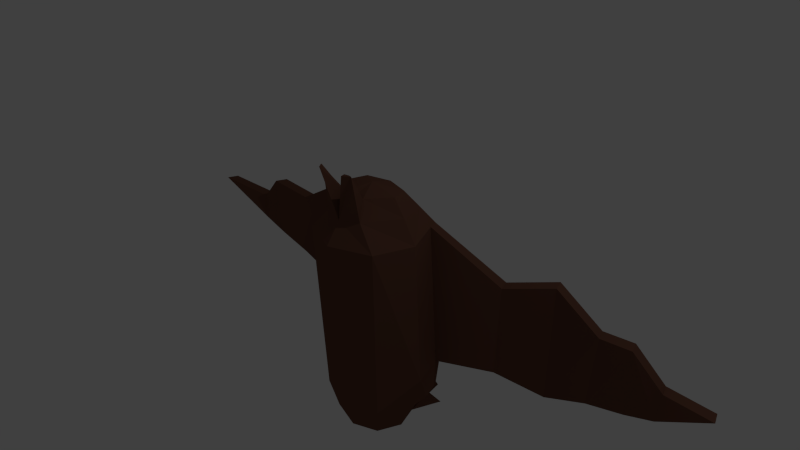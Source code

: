 # Source: bat02-002mirror006anim2fix_shadeless.blend  (saved by Blender 2.66.1; exported with 4.5.12 LTS)
import bpy
from mathutils import Matrix  # noqa: F401  (used for matrix-valued properties, if any)

bpy.ops.wm.read_factory_settings(use_empty=True)
scene = bpy.context.scene
scene.name = 'Scene'

# ---- collections
col_collection_1 = bpy.data.collections.new('Collection 1'); scene.collection.children.link(col_collection_1)

# ---- materials (node trees are filled in below, after node groups)
mat_material_001 = bpy.data.materials.new('Material.001')
mat_material_001.alpha_threshold = 0.0
mat_material_001.use_transparent_shadow = False
mat_material_001.diffuse_color = (0.1473, 0.06546, 0.0431, 1.0)
mat_material_001.roughness = 0.5
mat_material_001.line_color = (0.0, 0.0, 0.0, 1.0)

# ---- material node trees

# ---- world
world_world = bpy.data.worlds.new('World'); scene.world = world_world
world_world.color = (0.05088, 0.05088, 0.05088)
world_world.use_sun_shadow = False
world_world.sun_shadow_jitter_overblur = 0.0
world_world.cycles.sampling_method = 'MANUAL'
world_world.cycles.sample_map_resolution = 256

# ---- cameras
cam_camera = bpy.data.cameras.new('Camera')
cam_camera.clip_end = 100.0
cam_camera.lens = 35.0
cam_camera.sensor_width = 32.0
cam_camera.sensor_height = 18.0
cam_camera.ortho_scale = 7.314
cam_camera.dof.focus_distance = 0.0
cam_camera.dof.aperture_fstop = 128.0

# ---- lights
light_lamp = bpy.data.lights.new('Lamp', 'POINT')
light_lamp.transmission_factor = 0.0
light_lamp.cutoff_distance = 30.0
light_lamp.energy = 100.0
light_lamp.shadow_buffer_clip_start = 1.001
light_lamp.shadow_soft_size = 0.1
light_lamp.shadow_maximum_resolution = 0.006
light_lamp.use_absolute_resolution = True
light_lamp.cycles.use_multiple_importance_sampling = False

# ---- meshes
me_sphere = bpy.data.meshes.new('Sphere')
me_sphere.from_pydata([(0.34, 0.2252, 0.932), (0.4571, 0.3841, 0.7029), (0.5763, 0.543, 0.4687), (0.5771, 0.5655, -2.028), (0.351, 0.3265, -2.48), (0.4063, 0.008206, 0.932), (0.5718, 0.008206, 0.7029), (0.7609, 0.008206, 0.3899), (0.7218, -1.543e-07, -2.028), (0.4789, -8.164e-08, -2.48), (0.1751, -0.3005, 0.9322), (0.2921, -0.4594, 0.7031), (0.5763, -0.5266, 0.3899), (0.5003, -0.448, -2.028), (0.351, -0.3265, -2.48), (0.5003, 0.5655, -2.028), (0.351, 0.3265, -2.48), (0.7218, -1.543e-07, -2.028), (0.4789, -8.164e-08, -2.48), (0.5771, 0.5655, -2.028), (0.351, 0.3265, -2.48), (0.5771, 0.5655, -2.028), (0.351, 0.3265, -2.48), (0.5771, 0.5655, -2.028), (0.351, 0.3265, -2.48), (0.01442, 0.8359, -2.055), (0.3174, 0.9421, -2.688), (0.5915, 0.6017, -2.055), (0.07687, 0.618, -2.252), (0.3997, 0.5356, -2.252), (0.6184, 0.6092, -1.541), (0.8571, -1.569e-07, -1.541), (0.6686, 0.2756, 0.3899), (0.6878, 0.2827, -2.028), (0.7378, 0.3046, -1.541), (0.6225, 0.4093, 0.4687), (0.6781, 0.4569, -1.541), (2.065, 1.208, -0.04882), (2.024, 1.164, -1.671), (2.129, 1.045, -0.04882), (2.083, 1.012, -1.671), (3.676, 1.088, -0.6787), (3.635, 1.045, -1.056), (3.74, 0.9252, -0.6787), (3.695, 0.8924, -1.056), (4.413, 0.8326, -0.5023), (2.689, 1.097, -1.363), (4.475, 0.6748, -0.5023), (2.748, 0.9444, -1.363), (1.381, 0.838, -1.562), (1.321, 0.9903, -1.562), (1.426, 0.8708, -0.2767), (1.362, 1.034, -0.2767), (2.794, 1.027, -0.4372), (2.73, 1.19, -0.4372), (3.292, 0.9223, -1.21), (3.274, 1.03, -0.274), (3.232, 1.075, -1.21), (3.338, 0.8663, -0.274), (0.2544, -0.5668, 1.346), (0.2661, -0.5484, 1.328), (0.2171, -0.6074, 1.364), (0.202, -0.6452, 1.346), (0.0, 0.3151, 0.932), (0.0, 0.5398, 0.7029), (0.0, 0.7645, 0.3899), (0.0, 0.7997, -2.028), (0.0, 0.4617, -2.48), (0.0, 0.008206, 1.016), (-0.34, 0.2252, 0.932), (-0.4571, 0.3841, 0.7029), (-0.5763, 0.543, 0.4687), (-0.5771, 0.5655, -2.028), (-0.351, 0.3265, -2.48), (-0.4063, 0.008206, 0.932), (-0.5718, 0.008206, 0.7029), (-0.7609, 0.008206, 0.3899), (-0.7218, -1.543e-07, -2.028), (-0.4789, -8.164e-08, -2.48), (-0.1751, -0.3005, 0.9322), (-0.2921, -0.4594, 0.7031), (-0.5763, -0.5266, 0.3899), (-0.5003, -0.448, -2.028), (-0.351, -0.3265, -2.48), (0.0, -0.3202, 0.9013), (0.0, -0.5449, 0.6722), (0.0, -0.7481, 0.3899), (0.0, -0.6822, -2.028), (0.0, -0.4617, -2.48), (0.0, 0.08646, -2.645), (-0.5003, 0.5655, -2.028), (-0.351, 0.3265, -2.48), (-0.7218, -1.543e-07, -2.028), (-0.4789, -8.164e-08, -2.48), (0.0, 0.7997, -2.028), (0.0, 0.4617, -2.48), (-0.5771, 0.5655, -2.028), (-0.351, 0.3265, -2.48), (0.0, 0.7997, -2.028), (0.0, 0.4617, -2.48), (-0.5771, 0.5655, -2.028), (-0.351, 0.3265, -2.48), (0.0, 0.7997, -2.028), (0.0, 0.4617, -2.48), (-0.5771, 0.5655, -2.028), (-0.351, 0.3265, -2.48), (-0.01442, 0.8359, -2.055), (-0.3174, 0.9421, -2.688), (-0.5915, 0.6017, -2.055), (-0.07687, 0.618, -2.252), (-0.3997, 0.5356, -2.252), (-0.6184, 0.6092, -1.541), (-0.8571, -1.569e-07, -1.541), (-0.6686, 0.2756, 0.3899), (-0.6878, 0.2827, -2.028), (-0.7378, 0.3046, -1.541), (-0.6225, 0.4093, 0.4687), (-0.6781, 0.4569, -1.541), (-2.065, 1.208, -0.04882), (-2.024, 1.164, -1.671), (-2.129, 1.045, -0.04882), (-2.083, 1.012, -1.671), (-3.676, 1.088, -0.6787), (-3.635, 1.045, -1.056), (-3.74, 0.9252, -0.6787), (-3.695, 0.8924, -1.056), (-4.413, 0.8326, -0.5023), (-2.689, 1.097, -1.363), (-4.475, 0.6748, -0.5023), (-2.748, 0.9444, -1.363), (-1.381, 0.838, -1.562), (-1.321, 0.9903, -1.562), (-1.426, 0.8708, -0.2767), (-1.362, 1.034, -0.2767), (-2.794, 1.027, -0.4372), (-2.73, 1.19, -0.4372), (-3.292, 0.9223, -1.21), (-3.274, 1.03, -0.274), (-3.232, 1.075, -1.21), (-3.338, 0.8663, -0.274), (-0.2544, -0.5668, 1.346), (-0.2661, -0.5484, 1.328), (-0.2171, -0.6074, 1.364), (-0.202, -0.6452, 1.346)], [(49, 51), (50, 52), (46, 54), (48, 53), (130, 132), (131, 133), (127, 135), (129, 134)], [(65, 64, 1, 2), (66, 3, 19, 94), (64, 63, 0, 1), (66, 65, 2, 30, 3), (2, 1, 6, 7, 32, 35), (9, 4, 16, 18), (1, 0, 5, 6), (34, 32, 7, 31), (6, 5, 10, 11), (8, 31, 7, 12, 13), (7, 6, 11, 12), (9, 8, 13, 14), (12, 11, 85, 86), (14, 13, 87, 88), (85, 11, 60, 62), (13, 12, 86, 87), (89, 67, 4), (63, 68, 0), (89, 4, 9), (0, 68, 5), (89, 9, 14), (5, 68, 10), (89, 14, 88), (10, 68, 84), (16, 15, 17, 18), (8, 9, 18, 17), (4, 3, 15, 16), (3, 33, 8, 17, 15), (94, 19, 21, 98), (3, 4, 20, 19), (4, 67, 95, 20), (98, 21, 23, 102), (19, 20, 22, 21), (20, 95, 99, 22), (102, 23, 27, 25), (22, 99, 103, 24), (21, 22, 24, 23), (36, 35, 32, 34), (103, 102, 25, 28, 26), (3, 30, 36, 34, 33), (33, 34, 31, 8), (26, 28, 25, 27, 29), (23, 24, 26, 29, 27), (24, 103, 26), (35, 36, 49, 40, 39, 51), (58, 55, 44, 43), (30, 2, 52, 37, 38, 50), (52, 51, 39, 37), (49, 50, 38, 40), (38, 37, 54, 56, 57, 46), (57, 56, 41, 42), (55, 57, 42, 44), (56, 58, 43, 41), (48, 46, 57, 55), (41, 43, 47, 45), (44, 42, 45, 47), (43, 44, 47), (36, 30, 50, 49), (2, 35, 51, 52), (37, 39, 53, 54), (39, 40, 48, 55, 58, 53), (42, 41, 45), (40, 38, 46, 48), (54, 53, 58, 56), (60, 59, 61, 62), (11, 10, 59, 60), (84, 85, 62, 61), (10, 84, 61, 59), (65, 71, 70, 64), (66, 94, 96, 72), (64, 70, 69, 63), (66, 72, 111, 71, 65), (71, 116, 113, 76, 75, 70), (78, 93, 91, 73), (70, 75, 74, 69), (115, 112, 76, 113), (75, 80, 79, 74), (77, 82, 81, 76, 112), (76, 81, 80, 75), (78, 83, 82, 77), (81, 86, 85, 80), (83, 88, 87, 82), (85, 143, 141, 80), (82, 87, 86, 81), (89, 73, 67), (63, 69, 68), (89, 78, 73), (69, 74, 68), (89, 83, 78), (74, 79, 68), (89, 88, 83), (79, 84, 68), (91, 93, 92, 90), (77, 92, 93, 78), (73, 91, 90, 72), (72, 90, 92, 77, 114), (94, 98, 100, 96), (72, 96, 97, 73), (73, 97, 95, 67), (98, 102, 104, 100), (95, 99, 98, 94), (96, 100, 101, 97), (97, 101, 99, 95), (102, 106, 108, 104), (101, 105, 103, 99), (99, 103, 102, 98), (100, 104, 105, 101), (117, 115, 113, 116), (103, 107, 109, 106, 102), (72, 114, 115, 117, 111), (114, 77, 112, 115), (107, 110, 108, 106, 109), (104, 108, 110, 107, 105), (105, 107, 103), (116, 132, 120, 121, 130, 117), (139, 124, 125, 136), (111, 131, 119, 118, 133, 71), (133, 118, 120, 132), (130, 121, 119, 131), (119, 127, 138, 137, 135, 118), (138, 123, 122, 137), (136, 125, 123, 138), (137, 122, 124, 139), (129, 136, 138, 127), (122, 126, 128, 124), (125, 128, 126, 123), (124, 128, 125), (117, 130, 131, 111), (71, 133, 132, 116), (118, 135, 134, 120), (120, 134, 139, 136, 129, 121), (123, 126, 122), (121, 129, 127, 119), (135, 137, 139, 134), (141, 143, 142, 140), (80, 141, 140, 79), (84, 142, 143, 85), (79, 140, 142, 84)])
me_sphere.materials.append(mat_material_001)
me_sphere.use_remesh_preserve_volume = False
me_sphere.use_remesh_preserve_attributes = False
me_sphere.use_mirror_vertex_groups = False
me_sphere.update()
arm_armature = bpy.data.armatures.new('Armature')  # bones are not reproduced

# ---- objects
ob_armature = bpy.data.objects.new('Armature', arm_armature)
ob_sphere = bpy.data.objects.new('Sphere', me_sphere)
ob_lamp = bpy.data.objects.new('Lamp', light_lamp)
ob_camera = bpy.data.objects.new('Camera', cam_camera)

# ---- transforms, parenting, visibility, modifiers, constraints
ob_armature.location = (0.0, 0.0, 0.0)
ob_armature.show_in_front = True
ob_armature.lineart.crease_threshold = 0.0
ob_sphere.parent = ob_armature
ob_sphere.location = (0.0, 0.0, 0.0)
ob_sphere.lineart.crease_threshold = 0.0
_vg = ob_sphere.vertex_groups.new(name='Bone')
for _i, _w in zip([0, 1, 2, 5, 6, 7, 8, 10, 11, 12, 30, 31, 32, 34, 35, 36, 37, 39, 51, 52, 59, 60, 61, 62, 63, 64, 65, 68, 69, 70, 71, 74, 75, 76, 77, 79, 80, 81, 84, 85, 86, 87, 111, 112, 113, 115, 116, 117, 118, 120, 132, 133, 140, 141, 142, 143], [0.9736, 0.9398, 0.8565, 0.9802, 0.9647, 0.9221, 0.02257, 0.9895, 0.9841, 0.9519, 0.03689, 0.1051, 0.883, 0.06428, 0.8729, 0.03475, 0.002378, 0.0005218, 0.08764, 0.08182, 0.9896, 0.9894, 0.9897, 0.9898, 0.9791, 0.9583, 0.907, 0.9883, 0.9736, 0.9398, 0.8564, 0.9802, 0.9646, 0.9217, 0.01775, 0.9895, 0.9841, 0.9518, 0.9906, 0.9869, 0.9607, 0.01085, 0.0333, 0.1004, 0.8827, 0.05502, 0.8728, 0.02583, 0.002214, 0.000458, 0.0878, 0.0815, 0.9897, 0.9895, 0.9898, 0.9899]): _vg.add([_i], _w, 'REPLACE')
_vg = ob_sphere.vertex_groups.new(name='Bone.003')
for _i, _w in zip([3, 4, 8, 9, 13, 14, 15, 16, 17, 18, 23, 24, 25, 26, 27, 28, 29, 30, 31, 33, 34, 36, 66, 67, 72, 73, 77, 78, 82, 83, 87, 88, 89, 90, 91, 92, 93, 102, 103, 104, 105, 106, 107, 108, 109, 110, 111, 112, 114, 115, 117], [0.1554, 0.3224, 0.2899, 0.3554, 0.3527, 0.3508, 0.1626, 0.259, 0.2135, 0.2631, 0.6694, 0.6686, 0.6989, 0.6896, 0.6695, 0.7034, 0.6709, 0.05057, 0.131, 0.1953, 0.07325, 0.04728, 0.2741, 0.3562, 0.2651, 0.3348, 0.3412, 0.3786, 0.374, 0.3823, 0.342, 0.3552, 0.3482, 0.2661, 0.3553, 0.3683, 0.3705, 0.6984, 0.7057, 0.6613, 0.662, 0.6979, 0.6845, 0.6611, 0.6993, 0.6609, 0.07639, 0.1923, 0.3165, 0.2059, 0.1156]): _vg.add([_i], _w, 'REPLACE')
_vg = ob_sphere.vertex_groups.new(name='Bone.010')
for _i, _w in zip([3, 4, 7, 8, 9, 13, 14, 15, 16, 17, 18, 19, 20, 21, 22, 23, 24, 25, 26, 27, 28, 29, 30, 31, 32, 33, 34, 36, 40, 49, 50, 51, 52, 65, 66, 67, 72, 73, 77, 78, 82, 83, 87, 88, 89, 90, 91, 92, 93, 94, 95, 98, 99, 102, 103, 104, 105, 106, 107, 108, 109, 110, 111, 112, 114, 115, 117], [0.5916, 0.3919, 0.04606, 0.3633, 0.3017, 0.2771, 0.316, 0.5849, 0.4211, 0.5065, 0.4158, 1.0, 1.0, 1.0, 1.0, 0.1285, 0.1292, 0.1645, 0.1444, 0.1286, 0.1511, 0.1293, 0.7053, 0.589, 0.03088, 0.526, 0.6885, 0.7125, 0.006865, 0.08385, 0.07977, 0.04321, 0.04284, 0.0002003, 0.3593, 0.3759, 0.2794, 0.3403, 0.3409, 0.3768, 0.368, 0.3759, 0.3221, 0.3397, 0.3507, 0.2786, 0.3619, 0.3719, 0.3757, 1.0, 1.0, 1.0, 1.0, 0.1673, 0.1621, 0.2395, 0.2368, 0.1702, 0.2013, 0.2397, 0.1789, 0.2397, 0.08806, 0.192, 0.3231, 0.2083, 0.1197]): _vg.add([_i], _w, 'REPLACE')
_vg = ob_sphere.vertex_groups.new(name='Bone.011')
for _i, _w in zip([1, 2, 3, 7, 15, 16, 17, 18, 30, 31, 32, 33, 34, 35, 36, 37, 38, 39, 40, 46, 48, 49, 50, 51, 52, 53, 54, 66], [0.02844, 0.09939, 0.05899, 0.002634, 0.05493, 0.02222, 0.02472, 0.01745, 0.1232, 0.03362, 0.06169, 0.04638, 0.08804, 0.09038, 0.1277, 0.2383, 0.2387, 0.2246, 0.2879, 0.03525, 0.02103, 0.7957, 0.8006, 0.7425, 0.7528, 0.007284, 0.02125, 0.05029]): _vg.add([_i], _w, 'REPLACE')
_vg = ob_sphere.vertex_groups.new(name='Bone.012')
for _i, _w in zip([37, 38, 39, 40, 46, 48, 49, 50, 51, 52, 53, 54], [0.4559, 0.4884, 0.4516, 0.3362, 0.0693, 0.04845, 0.05431, 0.06016, 0.07101, 0.06992, 0.05499, 0.06748]): _vg.add([_i], _w, 'REPLACE')
_vg = ob_sphere.vertex_groups.new(name='Bone.013')
for _i, _w in zip([37, 38, 39, 40, 46, 48, 49, 53, 54, 55, 57], [0.00416, 0.1811, 0.006888, 0.254, 0.6999, 0.7094, 0.009232, 0.07275, 0.07554, 0.04153, 0.06461]): _vg.add([_i], _w, 'REPLACE')
_vg = ob_sphere.vertex_groups.new(name='Bone.014')
for _i, _w in zip([37, 38, 39, 40, 41, 42, 43, 44, 46, 48, 51, 52, 53, 54, 55, 56, 57, 58], [0.2288, 0.0569, 0.2456, 0.07887, 0.115, 0.8428, 0.09214, 0.5874, 0.1762, 0.1935, 0.01847, 0.01337, 0.8081, 0.7952, 0.905, 0.7125, 0.8907, 0.7017]): _vg.add([_i], _w, 'REPLACE')
_vg = ob_sphere.vertex_groups.new(name='Bone.015')
for _i, _w in zip([41, 42, 43, 44, 45, 47, 53, 55, 56, 57, 58], [0.8816, 0.1513, 0.9053, 0.4028, 0.9987, 1.016, 0.01081, 0.03081, 0.2326, 0.01391, 0.2569]): _vg.add([_i], _w, 'REPLACE')
_vg = ob_sphere.vertex_groups.new(name='Bone.016')
for _i, _w in zip([3, 4, 8, 9, 13, 14, 15, 16, 17, 18, 23, 24, 25, 26, 27, 28, 29, 30, 31, 33, 34, 36, 66, 67, 72, 73, 76, 77, 78, 82, 83, 87, 88, 89, 90, 91, 92, 93, 96, 97, 100, 101, 102, 103, 104, 105, 106, 107, 108, 109, 110, 111, 112, 113, 114, 115, 117, 130, 131, 132, 133], [0.1562, 0.2653, 0.2799, 0.3193, 0.3351, 0.3126, 0.1618, 0.2576, 0.2105, 0.2614, 0.2071, 0.207, 0.1422, 0.1717, 0.2068, 0.1508, 0.2047, 0.05355, 0.1258, 0.1936, 0.07174, 0.04744, 0.2943, 0.252, 0.3701, 0.3053, 0.0261, 0.2582, 0.222, 0.226, 0.221, 0.2985, 0.285, 0.2855, 0.3764, 0.231, 0.2063, 0.2054, 1.0, 1.0, 1.0, 1.0, 0.1398, 0.1374, 0.1043, 0.1061, 0.1374, 0.12, 0.1042, 0.1272, 0.1043, 0.6499, 0.4733, 0.01321, 0.2897, 0.4432, 0.5859, 0.07037, 0.07107, 0.02936, 0.03203]): _vg.add([_i], _w, 'REPLACE')
_vg = ob_sphere.vertex_groups.new(name='Bone.017')
for _i, _w in zip([66, 70, 71, 72, 76, 90, 91, 92, 93, 111, 112, 113, 114, 115, 116, 117, 118, 119, 120, 121, 127, 130, 131, 132, 133, 134, 135], [0.04627, 0.02794, 0.09886, 0.05194, 0.001259, 0.04435, 0.009918, 0.007689, 0.004599, 0.1191, 0.02073, 0.06091, 0.02843, 0.07446, 0.08976, 0.1202, 0.2356, 0.1826, 0.2215, 0.1711, 0.01004, 0.7825, 0.7916, 0.7381, 0.7506, 0.003969, 0.01797]): _vg.add([_i], _w, 'REPLACE')
_vg = ob_sphere.vertex_groups.new(name='Bone.018')
for _i, _w in zip([118, 119, 120, 121, 127, 129, 130, 131, 132, 133, 134, 135], [0.462, 0.6175, 0.4582, 0.605, 0.09897, 0.07767, 0.08282, 0.08032, 0.07783, 0.07505, 0.0593, 0.07215]): _vg.add([_i], _w, 'REPLACE')
_vg = ob_sphere.vertex_groups.new(name='Bone.019')
for _i, _w in zip([119, 120, 121, 127, 129, 134, 135, 136, 138], [0.1315, 0.001758, 0.151, 0.6876, 0.6978, 0.07136, 0.07425, 0.03857, 0.06316]): _vg.add([_i], _w, 'REPLACE')
_vg = ob_sphere.vertex_groups.new(name='Bone.020')
for _i, _w in zip([118, 119, 120, 121, 122, 123, 124, 125, 127, 129, 132, 133, 134, 135, 136, 137, 138, 139], [0.2278, 0.03323, 0.2448, 0.04395, 0.1212, 0.8312, 0.09576, 0.5128, 0.1731, 0.1902, 0.01725, 0.012, 0.807, 0.7935, 0.8999, 0.7137, 0.8891, 0.7041]): _vg.add([_i], _w, 'REPLACE')
_vg = ob_sphere.vertex_groups.new(name='Bone.021')
for _i, _w in zip([122, 123, 124, 125, 126, 128, 134, 136, 137, 138, 139], [0.8755, 0.1647, 0.9022, 0.4859, 0.999, 1.012, 0.01081, 0.04244, 0.2307, 0.01734, 0.254]): _vg.add([_i], _w, 'REPLACE')
_m = ob_sphere.modifiers.new('Armature', 'ARMATURE')
_m.object = ob_armature
ob_lamp.location = (4.076, 1.005, 5.904)
ob_lamp.rotation_euler = (0.6503, 0.05522, 1.866)
ob_lamp.lock_rotations_4d = False
ob_lamp.empty_display_type = 'ARROWS'
ob_lamp.color = (0.0, 0.0, 0.0, 0.0)
ob_lamp.lineart.crease_threshold = 0.0
ob_camera.location = (7.481, -6.508, 5.344)
ob_camera.rotation_euler = (1.109, 0.01082, 0.8149)
ob_camera.lock_rotations_4d = False
ob_camera.empty_display_type = 'ARROWS'
ob_camera.color = (0.0, 0.0, 0.0, 0.0)
ob_camera.display_type = 'WIRE'
ob_camera.lineart.crease_threshold = 0.0

# ---- collection membership
col_collection_1.objects.link(ob_armature)
col_collection_1.objects.link(ob_sphere)
col_collection_1.objects.link(ob_lamp)
col_collection_1.objects.link(ob_camera)

# ---- scene / render settings (as saved in the file)
scene.camera = ob_camera
scene.frame_start = 1; scene.frame_end = 58; scene.frame_set(38)
scene.render.engine = 'BLENDER_EEVEE_NEXT'
scene.render.image_settings.color_mode = 'RGB'
scene.render.image_settings.compression = 90
scene.render.resolution_percentage = 50
scene.render.dither_intensity = 0.0
scene.render.bake_margin = 2
scene.cycles.use_denoising = False
scene.cycles.samples = 10
scene.cycles.sampling_pattern = 'TABULATED_SOBOL'
scene.cycles.light_sampling_threshold = 0.0
scene.cycles.use_adaptive_sampling = False
scene.cycles.use_light_tree = False
scene.cycles.blur_glossy = 0.0
scene.cycles.volume_bounces = 1
scene.cycles.pixel_filter_type = 'GAUSSIAN'
scene.cycles.sample_clamp_indirect = 0.0
scene.view_settings.view_transform = 'Standard'
bpy.context.view_layer.update()
